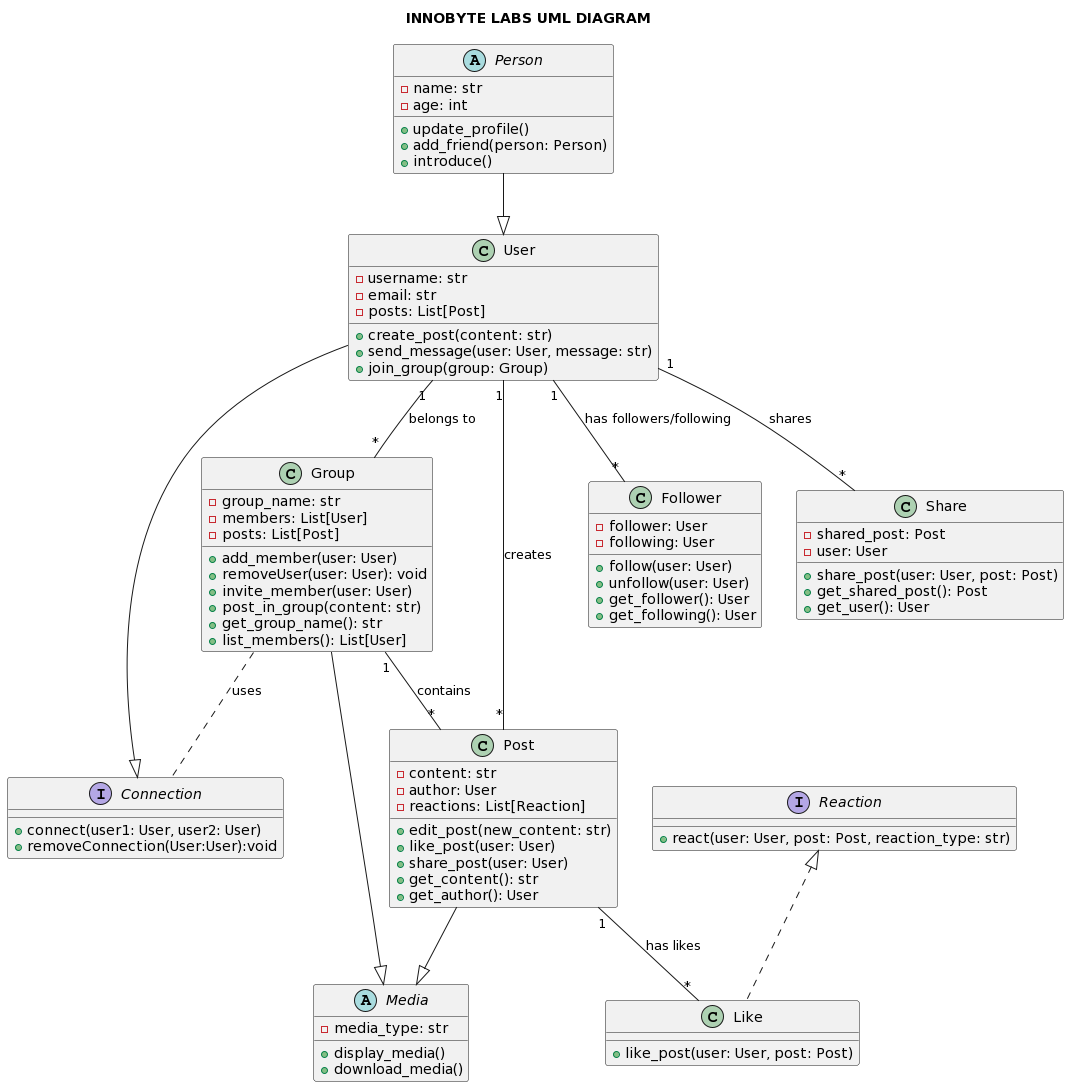

The diagram above was rendered by PlantUML. Its source (embedded in the PNG):
@startuml
TITLE: INNOBYTE LABS UML DIAGRAM


abstract class Person {
  - name: str
  - age: int
  + update_profile()
  + add_friend(person: Person)
  + introduce()
}

class User {
  - username: str
  - email: str
  - posts: List[Post]
  + create_post(content: str)
  + send_message(user: User, message: str)
  + join_group(group: Group)
}

interface Connection {
  + connect(user1: User, user2: User)
  + removeConnection(User:User):void
}

class Group {
  - group_name: str
  - members: List[User]
  - posts: List[Post]
  + add_member(user: User)
  +removeUser(user: User): void
  + invite_member(user: User)
  + post_in_group(content: str)
  + get_group_name(): str
  + list_members(): List[User]
}

class Post {
  - content: str
  - author: User
  - reactions: List[Reaction]
  + edit_post(new_content: str)
  + like_post(user: User)
  + share_post(user: User)
  + get_content(): str
  + get_author(): User
}

abstract class Media {
  - media_type: str
  + display_media()
  + download_media()
}

class Follower {
  - follower: User
  - following: User
  + follow(user: User)
  + unfollow(user: User)
  + get_follower(): User
  + get_following(): User
}

class Share {
  - shared_post: Post
  - user: User
  + share_post(user: User, post: Post)
  + get_shared_post(): Post
  + get_user(): User
}

interface Reaction {
  + react(user: User, post: Post, reaction_type: str)
}

class Like {
  + like_post(user: User, post: Post)
}

Group "1" -- "*" Post : contains
Group .. Connection : uses
Group --|> Media

Person --|> User
User --|> Connection
User "1" -- "*" Group : belongs to
User "1" -- "*" Post : creates
User "1" -- "*" Follower : has followers/following
User "1" -- "*" Share : shares
Post --|> Media
Post "1" -- "*" Like : has likes
Reaction <|.. Like
@enduml